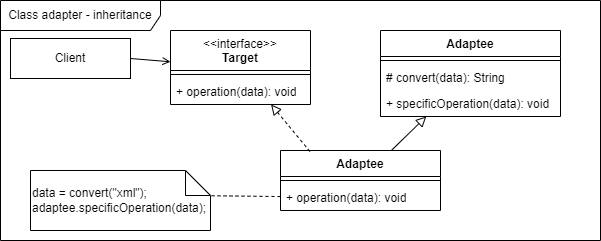

The diagram above was exported from draw.io. Its source (the exported page's mxGraphModel, read from the mxfile embedded in the PNG):
<mxGraphModel dx="1053" dy="782" grid="1" gridSize="10" guides="1" tooltips="1" connect="1" arrows="1" fold="1" page="1" pageScale="1" pageWidth="827" pageHeight="1169" math="0" shadow="0">
  <root>
    <mxCell id="0" />
    <mxCell id="1" parent="0" />
    <mxCell id="2" value="Class adapter - inheritance" style="shape=umlFrame;whiteSpace=wrap;html=1;pointerEvents=0;recursiveResize=0;container=1;collapsible=0;width=160;" vertex="1" parent="1">
      <mxGeometry x="20" y="20" width="600" height="240" as="geometry" />
    </mxCell>
    <mxCell id="3" value="Client" style="rounded=0;whiteSpace=wrap;html=1;" vertex="1" parent="2">
      <mxGeometry x="10" y="38" width="120" height="40" as="geometry" />
    </mxCell>
    <mxCell id="4" value="Adaptee" style="swimlane;fontStyle=1;align=center;verticalAlign=top;childLayout=stackLayout;horizontal=1;startSize=26;horizontalStack=0;resizeParent=1;resizeParentMax=0;resizeLast=0;collapsible=1;marginBottom=0;whiteSpace=wrap;html=1;" vertex="1" parent="2">
      <mxGeometry x="280" y="150" width="160" height="60" as="geometry" />
    </mxCell>
    <mxCell id="5" value="" style="line;strokeWidth=1;fillColor=none;align=left;verticalAlign=middle;spacingTop=-1;spacingLeft=3;spacingRight=3;rotatable=0;labelPosition=right;points=[];portConstraint=eastwest;strokeColor=inherit;" vertex="1" parent="4">
      <mxGeometry y="26" width="160" height="8" as="geometry" />
    </mxCell>
    <mxCell id="6" value="+ operation(data): void" style="text;strokeColor=none;fillColor=none;align=left;verticalAlign=top;spacingLeft=4;spacingRight=4;overflow=hidden;rotatable=0;points=[[0,0.5],[1,0.5]];portConstraint=eastwest;whiteSpace=wrap;html=1;" vertex="1" parent="4">
      <mxGeometry y="34" width="160" height="26" as="geometry" />
    </mxCell>
    <mxCell id="7" value="Adaptee" style="swimlane;fontStyle=1;align=center;verticalAlign=top;childLayout=stackLayout;horizontal=1;startSize=26;horizontalStack=0;resizeParent=1;resizeParentMax=0;resizeLast=0;collapsible=1;marginBottom=0;whiteSpace=wrap;html=1;" vertex="1" parent="2">
      <mxGeometry x="380" y="30" width="180" height="86" as="geometry" />
    </mxCell>
    <mxCell id="8" value="" style="line;strokeWidth=1;fillColor=none;align=left;verticalAlign=middle;spacingTop=-1;spacingLeft=3;spacingRight=3;rotatable=0;labelPosition=right;points=[];portConstraint=eastwest;strokeColor=inherit;" vertex="1" parent="7">
      <mxGeometry y="26" width="180" height="8" as="geometry" />
    </mxCell>
    <mxCell id="9" value="# convert(data): String" style="text;strokeColor=none;fillColor=none;align=left;verticalAlign=top;spacingLeft=4;spacingRight=4;overflow=hidden;rotatable=0;points=[[0,0.5],[1,0.5]];portConstraint=eastwest;whiteSpace=wrap;html=1;" vertex="1" parent="7">
      <mxGeometry y="34" width="180" height="26" as="geometry" />
    </mxCell>
    <mxCell id="10" value="+ specificOperation(data): void" style="text;strokeColor=none;fillColor=none;align=left;verticalAlign=top;spacingLeft=4;spacingRight=4;overflow=hidden;rotatable=0;points=[[0,0.5],[1,0.5]];portConstraint=eastwest;whiteSpace=wrap;html=1;" vertex="1" parent="7">
      <mxGeometry y="60" width="180" height="26" as="geometry" />
    </mxCell>
    <mxCell id="11" value="&amp;lt;&amp;lt;interface&amp;gt;&amp;gt;&lt;br&gt;&lt;b&gt;Target&lt;/b&gt;" style="swimlane;fontStyle=0;align=center;verticalAlign=top;childLayout=stackLayout;horizontal=1;startSize=40;horizontalStack=0;resizeParent=1;resizeParentMax=0;resizeLast=0;collapsible=0;marginBottom=0;html=1;whiteSpace=wrap;" vertex="1" parent="2">
      <mxGeometry x="170" y="30" width="140" height="74" as="geometry" />
    </mxCell>
    <mxCell id="12" value="" style="line;strokeWidth=1;fillColor=none;align=left;verticalAlign=middle;spacingTop=-1;spacingLeft=3;spacingRight=3;rotatable=0;labelPosition=right;points=[];portConstraint=eastwest;" vertex="1" parent="11">
      <mxGeometry y="40" width="140" height="8" as="geometry" />
    </mxCell>
    <mxCell id="13" value="+ operation(data): void" style="text;strokeColor=none;fillColor=none;align=left;verticalAlign=top;spacingLeft=4;spacingRight=4;overflow=hidden;rotatable=0;points=[[0,0.5],[1,0.5]];portConstraint=eastwest;whiteSpace=wrap;html=1;" vertex="1" parent="11">
      <mxGeometry y="48" width="140" height="26" as="geometry" />
    </mxCell>
    <mxCell id="14" value="" style="endArrow=block;startArrow=none;endFill=0;startFill=0;endSize=8;html=1;verticalAlign=bottom;dashed=1;labelBackgroundColor=none;rounded=0;exitX=0.184;exitY=0.017;exitDx=0;exitDy=0;exitPerimeter=0;" edge="1" parent="2" source="4" target="11">
      <mxGeometry width="160" relative="1" as="geometry">
        <mxPoint x="160" y="240" as="sourcePoint" />
        <mxPoint x="320" y="240" as="targetPoint" />
      </mxGeometry>
    </mxCell>
    <mxCell id="15" value="" style="endArrow=block;startArrow=none;endFill=0;startFill=0;endSize=8;html=1;verticalAlign=bottom;labelBackgroundColor=none;strokeWidth=1;rounded=0;" edge="1" parent="2" source="4" target="7">
      <mxGeometry width="160" relative="1" as="geometry">
        <mxPoint x="160" y="240" as="sourcePoint" />
        <mxPoint x="430" y="160" as="targetPoint" />
      </mxGeometry>
    </mxCell>
    <mxCell id="16" style="rounded=0;orthogonalLoop=1;jettySize=auto;html=1;entryX=0;entryY=0;entryDx=160;entryDy=25;entryPerimeter=0;dashed=1;endArrow=none;endFill=0;" edge="1" parent="2" source="6" target="18">
      <mxGeometry relative="1" as="geometry" />
    </mxCell>
    <mxCell id="17" value="" style="group" vertex="1" connectable="0" parent="2">
      <mxGeometry x="30" y="170" width="180" height="60" as="geometry" />
    </mxCell>
    <mxCell id="18" value="" style="shape=note2;boundedLbl=1;whiteSpace=wrap;html=1;size=25;verticalAlign=top;align=left;" vertex="1" parent="17">
      <mxGeometry width="180" height="60" as="geometry" />
    </mxCell>
    <mxCell id="19" value="data = convert(&quot;xml&quot;);&lt;br style=&quot;border-color: var(--border-color);&quot;&gt;&lt;span style=&quot;&quot;&gt;adaptee.specificOperation(data);&lt;/span&gt;" style="text;html=1;strokeColor=none;fillColor=none;align=left;verticalAlign=middle;whiteSpace=wrap;rounded=0;" vertex="1" parent="17">
      <mxGeometry y="10" width="170" height="40" as="geometry" />
    </mxCell>
    <mxCell id="20" value="" style="endArrow=open;html=1;rounded=0;exitX=1;exitY=0.5;exitDx=0;exitDy=0;endFill=0;" edge="1" parent="2" source="3" target="11">
      <mxGeometry width="50" height="50" relative="1" as="geometry">
        <mxPoint x="390" y="70" as="sourcePoint" />
        <mxPoint x="440" y="20" as="targetPoint" />
      </mxGeometry>
    </mxCell>
  </root>
</mxGraphModel>